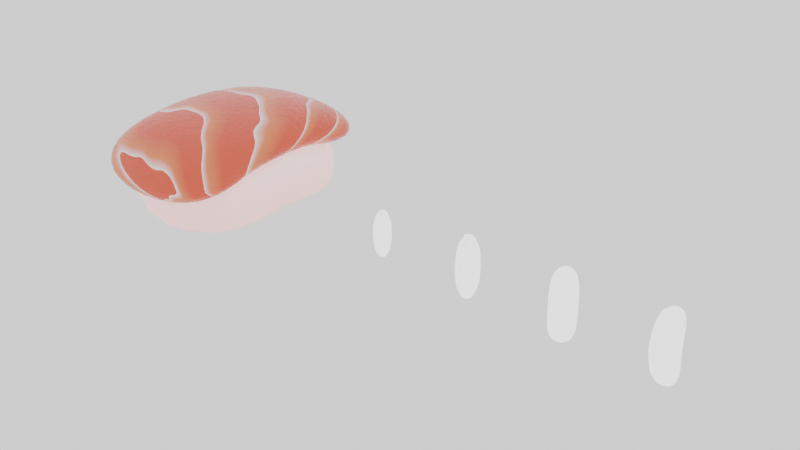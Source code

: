 # Source: SushiModel.blend  (saved by Blender 2.80.75; exported with 4.5.12 LTS)
import bpy
from mathutils import Matrix  # noqa: F401  (used for matrix-valued properties, if any)

bpy.ops.wm.read_factory_settings(use_empty=True)
scene = bpy.context.scene
scene.name = 'Scene'

# ---- collections
col_collection = bpy.data.collections.new('Collection'); scene.collection.children.link(col_collection)
col_rice = bpy.data.collections.new('Rice'); col_collection.children.link(col_rice)

# ---- materials (node trees are filled in below, after node groups)
mat_salmon = bpy.data.materials.new('Salmon')
mat_rice = bpy.data.materials.new('Rice')

# ---- material node trees
mat_salmon.use_nodes = True; mat_salmon.node_tree.nodes.clear()
_N = mat_salmon.node_tree.nodes; _L = mat_salmon.node_tree.links
n0 = _N.new('ShaderNodeBsdfPrincipled'); n0.name = 'Principled BSDF'; n0.location = (10, 300)
n0.distribution = 'GGX'
n0.subsurface_method = 'BURLEY'
n0.inputs[2].default_value = 0.1727
n0.inputs[3].default_value = 1.45
n0.inputs[8].default_value = 1.0
n0.inputs[10].default_value = 0.09091
n0.inputs[27].default_value = (0.0, 0.0, 0.0, 1.0)
n0.inputs[28].default_value = 1.0
n1 = _N.new('ShaderNodeTexWave'); n1.name = 'Wave Texture'; n1.location = (-583, 218)
n1.bands_direction = 'DIAGONAL'
n1.rings_direction = 'SPHERICAL'
n1.wave_profile = 'SAW'
n1.inputs[1].default_value = 1.8
n1.inputs[2].default_value = 8.35
n1.inputs[3].default_value = 2.6
n1.inputs[4].default_value = 0.7
n2 = _N.new('ShaderNodeTexCoord'); n2.name = 'Texture Coordinate'; n2.location = (-1353, 221)
n3 = _N.new('ShaderNodeOutputMaterial'); n3.name = 'Material Output'; n3.location = (489, 316)
n4 = _N.new('ShaderNodeBump'); n4.name = 'Bump'; n4.location = (-268, -42)
n4.inputs[0].default_value = 0.09167
n4.inputs[1].default_value = 1.0
n4.inputs[2].default_value = 1.0
n5 = _N.new('ShaderNodeMapping'); n5.name = 'Mapping'; n5.location = (-1143, 238)
n5.vector_type = 'NORMAL'
n5.inputs[1].default_value = (0.0, 0.0, 1.0)
n5.inputs[2].default_value = (0.0, 0.0, 4.318)
n6 = _N.new('ShaderNodeTexNoise'); n6.name = 'Noise Texture'; n6.location = (-612, -54)
n6.inputs[2].default_value = 44.3
n7 = _N.new('ShaderNodeValToRGB'); n7.name = 'ColorRamp'; n7.location = (-407, 273)
while len(n7.color_ramp.elements) > 1: n7.color_ramp.elements.remove(n7.color_ramp.elements[-1])
n7.color_ramp.elements[0].position = 0.5182; n7.color_ramp.elements[0].color = (1.0, 0.0895, 0.03538, 1.0)
_e = n7.color_ramp.elements.new(0.8636); _e.color = (1.0, 0.2341, 0.09609, 1.0)
_e = n7.color_ramp.elements.new(0.95); _e.color = (1.0, 0.5708, 0.5522, 1.0)
_e = n7.color_ramp.elements.new(1.0); _e.color = (1.0, 1.0, 1.0, 1.0)
n8 = _N.new('ShaderNodeMix'); n8.name = 'Mix'; n8.location = (-160, 180)
n8.data_type = 'RGBA'
n8.inputs[0].default_value = 0.09091
n8.inputs[7].default_value = (0.8, 0.3141, 0.2926, 1.0)
_L.new(n0.outputs[0], n3.inputs[0])
_L.new(n1.outputs[0], n7.inputs[0])
_L.new(n5.outputs[0], n1.inputs[0])
_L.new(n2.outputs[0], n5.inputs[0])
_L.new(n6.outputs[1], n4.inputs[3])
_L.new(n4.outputs[0], n0.inputs[5])
_L.new(n7.outputs[0], n8.inputs[6])
_L.new(n8.outputs[2], n0.inputs[0])
n3.is_active_output = True
mat_rice.use_nodes = True; mat_rice.node_tree.nodes.clear()
_N = mat_rice.node_tree.nodes; _L = mat_rice.node_tree.links
n0 = _N.new('ShaderNodeTexNoise'); n0.name = 'Noise Texture'; n0.location = (-553, -157)
n0.inputs[2].default_value = 2.8
n1 = _N.new('ShaderNodeMixShader'); n1.name = 'Mix Shader.003'; n1.location = (803, 507)
n1.inputs[0].default_value = 0.575
n2 = _N.new('ShaderNodeMixShader'); n2.name = 'Mix Shader.002'; n2.location = (1023, 455)
n2.inputs[0].default_value = 0.4998
n3 = _N.new('ShaderNodeBsdfTranslucent'); n3.name = 'Translucent BSDF.001'; n3.location = (1051, 299)
n4 = _N.new('ShaderNodeBsdfDiffuse'); n4.name = 'Diffuse BSDF'; n4.location = (567, 569)
n5 = _N.new('ShaderNodeRGB'); n5.name = 'RGB'; n5.location = (218, 249)
n5.outputs[0].default_value = (1.0, 1.0, 1.0, 1.0)
n6 = _N.new('ShaderNodeSubsurfaceScattering'); n6.name = 'Subsurface Scattering'; n6.location = (746, 303)
n6.inputs[1].default_value = 1.0
n7 = _N.new('ShaderNodeMath'); n7.name = 'Math'; n7.location = (470, 205)
n7.operation = 'MULTIPLY'
n7.inputs[1].default_value = 1.35
n8 = _N.new('ShaderNodeOutputMaterial'); n8.name = 'Material Output'; n8.location = (2348, 585)
n9 = _N.new('ShaderNodeMixShader'); n9.name = 'Mix Shader.004'; n9.location = (1491, 494)
n9.inputs[0].default_value = 0.5771
n10 = _N.new('ShaderNodeBsdfAnisotropic'); n10.name = 'Glossy BSDF.001'; n10.location = (590, 433)
n10.distribution = 'GGX'
n10.inputs[1].default_value = 0.6615
_L.new(n6.outputs[0], n2.inputs[2])
_L.new(n4.outputs[0], n1.inputs[1])
_L.new(n2.outputs[0], n9.inputs[1])
_L.new(n1.outputs[0], n2.inputs[1])
_L.new(n10.outputs[0], n1.inputs[2])
_L.new(n3.outputs[0], n9.inputs[2])
_L.new(n5.outputs[0], n7.inputs[0])
_L.new(n7.outputs[0], n6.inputs[0])
_L.new(n9.outputs[0], n8.inputs[0])
_L.new(n7.outputs[0], n3.inputs[0])
_L.new(n7.outputs[0], n10.inputs[0])
_L.new(n7.outputs[0], n4.inputs[0])
n8.is_active_output = True

# ---- world
world_world = bpy.data.worlds.new('World'); scene.world = world_world
world_world.use_nodes = True; world_world.node_tree.nodes.clear()
_N = world_world.node_tree.nodes; _L = world_world.node_tree.links
n0 = _N.new('ShaderNodeOutputWorld'); n0.name = 'World Output'; n0.location = (300, 300)
n1 = _N.new('ShaderNodeBackground'); n1.name = 'Background'; n1.location = (10, 300)
n1.inputs[0].default_value = (0.9699, 0.9699, 0.9699, 1.0)
_L.new(n1.outputs[0], n0.inputs[0])
n0.is_active_output = True
world_world.color = (0.05088, 0.05088, 0.05088)
world_world.use_sun_shadow = False
world_world.sun_shadow_jitter_overblur = 0.0

# ---- meshes
me_cube_011 = bpy.data.meshes.new('Cube.011')
me_cube_011.from_pydata([(-1.0, -1.0, -1.0), (-1.0, -1.0, 1.0), (-1.0, 1.0, -1.0), (-1.0, 1.0, 1.0), (1.0, -1.0, -1.0), (1.0, -1.0, 1.0), (1.0, 1.0, -1.0), (1.0, 1.0, 1.0), (-1.913, 1.0, -2.55), (-1.913, -1.0, -2.55), (-1.913, -1.0, -0.5497), (-1.913, 1.0, -0.5497), (2.074, 1.0, -0.6795), (1.6, 1.0, -2.135), (1.6, -1.0, -2.135), (2.074, -1.0, -0.6795)], [], [(2, 0, 9, 8), (2, 3, 7, 6), (5, 4, 14, 15), (4, 5, 1, 0), (2, 6, 4, 0), (7, 3, 1, 5), (9, 10, 11, 8), (3, 2, 8, 11), (0, 1, 10, 9), (1, 3, 11, 10), (13, 12, 15, 14), (4, 6, 13, 14), (7, 5, 15, 12), (6, 7, 12, 13)])
me_cube_011.polygons.foreach_set('use_smooth', [True] * 14)
_uv = me_cube_011.uv_layers.new(name='UVMap')
_uv.uv.foreach_set('vector', [0.125, 0.5, 0.125, 0.75, 0.125, 0.75, 0.125, 0.5, 0.375, 0.25, 0.625, 0.25, 0.625, 0.5, 0.375, 0.5, 0.625, 0.75, 0.375, 0.75, 0.375, 0.75, 0.625, 0.75, 0.375, 0.75, 0.625, 0.75, 0.625, 1.0, 0.375, 1.0, 0.125, 0.5, 0.375, 0.5, 0.375, 0.75, 0.125, 0.75, 0.625, 0.5, 0.875, 0.5, 0.875, 0.75, 0.625, 0.75, 0.375, 0.0, 0.625, 0.0, 0.625, 0.25, 0.375, 0.25, 0.625, 0.25, 0.375, 0.25, 0.375, 0.25, 0.625, 0.25, 0.375, 1.0, 0.625, 1.0, 0.625, 1.0, 0.375, 1.0, 0.875, 0.75, 0.875, 0.5, 0.875, 0.5, 0.875, 0.75, 0.375, 0.5, 0.625, 0.5, 0.625, 0.75, 0.375, 0.75, 0.375, 0.75, 0.375, 0.5, 0.375, 0.5, 0.375, 0.75, 0.625, 0.5, 0.625, 0.75, 0.625, 0.75, 0.625, 0.5, 0.375, 0.5, 0.625, 0.5, 0.625, 0.5, 0.375, 0.5])
me_cube_011.materials.append(mat_salmon)
me_cube_011.use_remesh_preserve_volume = False
me_cube_011.use_remesh_preserve_attributes = False
me_cube_011.use_mirror_vertex_groups = False
me_cube_011.update()
me_cube_010 = bpy.data.meshes.new('Cube.010')
me_cube_010.from_pydata([(-1.565, -1.0, -1.0), (-1.565, -1.0, 1.0), (-1.565, 1.0, -1.0), (-1.565, 1.0, 1.0), (1.565, -1.0, -1.0), (1.565, -1.0, 1.0), (1.565, 1.0, -1.0), (1.565, 1.0, 1.0), (-1.565, -1.0, 0.3211), (-1.565, 1.0, 0.3211), (1.565, 1.0, 0.3211), (1.565, -1.0, 0.3211), (0.01949, 0.9685, -0.3427), (0.01949, 0.9685, 1.657), (0.01949, -1.032, -0.3427), (0.01949, -1.032, 1.657), (0.01949, -1.032, 0.9784), (0.01949, 0.9685, 0.9784)], [], [(8, 1, 3, 9), (17, 13, 7, 10), (10, 7, 5, 11), (16, 15, 1, 8), (12, 6, 4, 14), (13, 3, 1, 15), (14, 16, 8, 0), (6, 10, 11, 4), (12, 17, 10, 6), (0, 8, 9, 2), (2, 9, 17, 12), (4, 11, 16, 14), (7, 13, 15, 5), (2, 12, 14, 0), (11, 5, 15, 16), (9, 3, 13, 17)])
me_cube_010.polygons.foreach_set('use_smooth', [True] * 16)
_uv = me_cube_010.uv_layers.new(name='UVMap')
_uv.uv.foreach_set('vector', [0.5401, 0.0, 0.625, 0.0, 0.625, 0.25, 0.5401, 0.25, 0.5401, 0.375, 0.625, 0.375, 0.625, 0.5, 0.5401, 0.5, 0.5401, 0.5, 0.625, 0.5, 0.625, 0.75, 0.5401, 0.75, 0.5401, 0.875, 0.625, 0.875, 0.625, 1.0, 0.5401, 1.0, 0.25, 0.5, 0.375, 0.5, 0.375, 0.75, 0.25, 0.75, 0.75, 0.5, 0.875, 0.5, 0.875, 0.75, 0.75, 0.75, 0.375, 0.875, 0.5401, 0.875, 0.5401, 1.0, 0.375, 1.0, 0.375, 0.5, 0.5401, 0.5, 0.5401, 0.75, 0.375, 0.75, 0.375, 0.375, 0.5401, 0.375, 0.5401, 0.5, 0.375, 0.5, 0.375, 0.0, 0.5401, 0.0, 0.5401, 0.25, 0.375, 0.25, 0.375, 0.25, 0.5401, 0.25, 0.5401, 0.375, 0.375, 0.375, 0.375, 0.75, 0.5401, 0.75, 0.5401, 0.875, 0.375, 0.875, 0.625, 0.5, 0.75, 0.5, 0.75, 0.75, 0.625, 0.75, 0.125, 0.5, 0.25, 0.5, 0.25, 0.75, 0.125, 0.75, 0.5401, 0.75, 0.625, 0.75, 0.625, 0.875, 0.5401, 0.875, 0.5401, 0.25, 0.625, 0.25, 0.625, 0.375, 0.5401, 0.375])
me_cube_010.materials.append(mat_rice)
me_cube_010.use_remesh_preserve_volume = False
me_cube_010.use_remesh_preserve_attributes = False
me_cube_010.use_mirror_vertex_groups = False
me_cube_010.update()
me_cube_002 = bpy.data.meshes.new('Cube.002')
me_cube_002.from_pydata([(-1.0, -1.0, -1.0), (-1.0, -1.0, 1.0), (-1.0, 1.0, -1.0), (-1.0, 1.0, 1.0), (1.0, -1.0, -1.0), (1.0, -1.0, 1.0), (1.0, 1.0, -1.0), (1.0, 1.0, 1.0)], [], [(0, 1, 3, 2), (2, 3, 7, 6), (6, 7, 5, 4), (4, 5, 1, 0), (2, 6, 4, 0), (7, 3, 1, 5)])
me_cube_002.polygons.foreach_set('use_smooth', [True] * 6)
_uv = me_cube_002.uv_layers.new(name='UVMap')
_uv.uv.foreach_set('vector', [0.375, 0.0, 0.625, 0.0, 0.625, 0.25, 0.375, 0.25, 0.375, 0.25, 0.625, 0.25, 0.625, 0.5, 0.375, 0.5, 0.375, 0.5, 0.625, 0.5, 0.625, 0.75, 0.375, 0.75, 0.375, 0.75, 0.625, 0.75, 0.625, 1.0, 0.375, 1.0, 0.125, 0.5, 0.375, 0.5, 0.375, 0.75, 0.125, 0.75, 0.625, 0.5, 0.875, 0.5, 0.875, 0.75, 0.625, 0.75])
me_cube_002.materials.append(mat_rice)
me_cube_002.use_remesh_preserve_volume = False
me_cube_002.use_remesh_preserve_attributes = False
me_cube_002.use_mirror_vertex_groups = False
me_cube_002.update()
me_cube_001 = bpy.data.meshes.new('Cube.001')
me_cube_001.from_pydata([(-1.0, -1.0, -1.0), (-1.0, -1.0, 1.0), (-1.0, 1.0, -1.0), (-1.0, 1.0, 1.0), (1.0, -1.0, -1.0), (1.0, -1.0, 1.0), (1.0, 1.0, -1.0), (1.0, 1.0, 1.0)], [], [(0, 1, 3, 2), (2, 3, 7, 6), (6, 7, 5, 4), (4, 5, 1, 0), (2, 6, 4, 0), (7, 3, 1, 5)])
me_cube_001.polygons.foreach_set('use_smooth', [True] * 6)
_uv = me_cube_001.uv_layers.new(name='UVMap')
_uv.uv.foreach_set('vector', [0.375, 0.0, 0.625, 0.0, 0.625, 0.25, 0.375, 0.25, 0.375, 0.25, 0.625, 0.25, 0.625, 0.5, 0.375, 0.5, 0.375, 0.5, 0.625, 0.5, 0.625, 0.75, 0.375, 0.75, 0.375, 0.75, 0.625, 0.75, 0.625, 1.0, 0.375, 1.0, 0.125, 0.5, 0.375, 0.5, 0.375, 0.75, 0.125, 0.75, 0.625, 0.5, 0.875, 0.5, 0.875, 0.75, 0.625, 0.75])
me_cube_001.materials.append(mat_rice)
me_cube_001.use_remesh_preserve_volume = False
me_cube_001.use_remesh_preserve_attributes = False
me_cube_001.use_mirror_vertex_groups = False
me_cube_001.update()
me_cube_005 = bpy.data.meshes.new('Cube.005')
me_cube_005.from_pydata([(-1.0, -1.0, -1.0), (-1.0, -1.0, 1.0), (-1.0, 1.0, -1.0), (-1.0, 1.0, 1.0), (1.0, -1.0, -1.0), (1.0, -1.0, 1.0), (1.0, 1.0, -1.0), (1.0, 1.0, 1.0), (-1.262, -1.624, -7.39e-06), (-1.262, 0.3763, -7.39e-06), (0.7384, 0.3763, -7.39e-06), (0.7384, -1.624, -7.39e-06)], [], [(8, 1, 3, 9), (9, 3, 7, 10), (10, 7, 5, 11), (11, 5, 1, 8), (2, 6, 4, 0), (7, 3, 1, 5), (4, 11, 8, 0), (6, 10, 11, 4), (2, 9, 10, 6), (0, 8, 9, 2)])
me_cube_005.polygons.foreach_set('use_smooth', [True] * 10)
_uv = me_cube_005.uv_layers.new(name='UVMap')
_uv.uv.foreach_set('vector', [0.5, 0.0, 0.625, 0.0, 0.625, 0.25, 0.5, 0.25, 0.5, 0.25, 0.625, 0.25, 0.625, 0.5, 0.5, 0.5, 0.5, 0.5, 0.625, 0.5, 0.625, 0.75, 0.5, 0.75, 0.5, 0.75, 0.625, 0.75, 0.625, 1.0, 0.5, 1.0, 0.125, 0.5, 0.375, 0.5, 0.375, 0.75, 0.125, 0.75, 0.625, 0.5, 0.875, 0.5, 0.875, 0.75, 0.625, 0.75, 0.375, 0.75, 0.5, 0.75, 0.5, 1.0, 0.375, 1.0, 0.375, 0.5, 0.5, 0.5, 0.5, 0.75, 0.375, 0.75, 0.375, 0.25, 0.5, 0.25, 0.5, 0.5, 0.375, 0.5, 0.375, 0.0, 0.5, 0.0, 0.5, 0.25, 0.375, 0.25])
me_cube_005.materials.append(mat_rice)
me_cube_005.use_remesh_preserve_volume = False
me_cube_005.use_remesh_preserve_attributes = False
me_cube_005.use_mirror_vertex_groups = False
me_cube_005.update()
me_cube_006 = bpy.data.meshes.new('Cube.006')
me_cube_006.from_pydata([(-1.0, -1.0, -1.0), (-1.0, -1.0, 1.0), (-1.0, 1.0, -1.0), (-1.0, 1.0, 1.0), (1.0, -1.0, -1.0), (1.0, -1.0, 1.0), (1.0, 1.0, -1.0), (1.0, 1.0, 1.0), (-0.6731, -1.624, -7.39e-06), (-0.6731, 0.3763, -7.39e-06), (1.327, 0.3763, -7.39e-06), (1.327, -1.624, -7.39e-06)], [], [(8, 1, 3, 9), (9, 3, 7, 10), (10, 7, 5, 11), (11, 5, 1, 8), (2, 6, 4, 0), (7, 3, 1, 5), (4, 11, 8, 0), (6, 10, 11, 4), (2, 9, 10, 6), (0, 8, 9, 2)])
me_cube_006.polygons.foreach_set('use_smooth', [True] * 10)
_uv = me_cube_006.uv_layers.new(name='UVMap')
_uv.uv.foreach_set('vector', [0.5, 0.0, 0.625, 0.0, 0.625, 0.25, 0.5, 0.25, 0.5, 0.25, 0.625, 0.25, 0.625, 0.5, 0.5, 0.5, 0.5, 0.5, 0.625, 0.5, 0.625, 0.75, 0.5, 0.75, 0.5, 0.75, 0.625, 0.75, 0.625, 1.0, 0.5, 1.0, 0.125, 0.5, 0.375, 0.5, 0.375, 0.75, 0.125, 0.75, 0.625, 0.5, 0.875, 0.5, 0.875, 0.75, 0.625, 0.75, 0.375, 0.75, 0.5, 0.75, 0.5, 1.0, 0.375, 1.0, 0.375, 0.5, 0.5, 0.5, 0.5, 0.75, 0.375, 0.75, 0.375, 0.25, 0.5, 0.25, 0.5, 0.5, 0.375, 0.5, 0.375, 0.0, 0.5, 0.0, 0.5, 0.25, 0.375, 0.25])
me_cube_006.materials.append(mat_rice)
me_cube_006.use_remesh_preserve_volume = False
me_cube_006.use_remesh_preserve_attributes = False
me_cube_006.use_mirror_vertex_groups = False
me_cube_006.update()

# ---- objects
ob_salmon = bpy.data.objects.new('Salmon', me_cube_011)
ob_sushi = bpy.data.objects.new('Sushi', me_cube_010)
ob_rice1 = bpy.data.objects.new('Rice1', me_cube_002)
ob_rice2 = bpy.data.objects.new('Rice2', me_cube_001)
ob_rice3 = bpy.data.objects.new('Rice3', me_cube_005)
ob_rice4 = bpy.data.objects.new('Rice4', me_cube_006)

# ---- transforms, parenting, visibility, modifiers, constraints
ob_salmon.location = (0.0, 0.0, 0.5827)
ob_salmon.rotation_euler = (0.0, -0.0, 1.566)
ob_salmon.scale = (0.571, 0.669, 0.1884)
ob_salmon.lineart.crease_threshold = 0.0
_m = ob_salmon.modifiers.new('Subdivision', 'SUBSURF')
_m.uv_smooth = 'PRESERVE_CORNERS'
_m.levels = 3
_m.render_levels = 3
_m.show_only_control_edges = False
_m = ob_salmon.modifiers.new('Displace', 'DISPLACE')
_m.mid_level = 0.4333
_m.strength = 0.55
ob_sushi.location = (0.0, 0.0, 0.0)
ob_sushi.rotation_euler = (0.0, -0.0, 1.566)
ob_sushi.scale = (0.571, 0.669, 0.3158)
ob_sushi.lineart.crease_threshold = 0.0
_m = ob_sushi.modifiers.new('Subdivision', 'SUBSURF')
_m.uv_smooth = 'PRESERVE_CORNERS'
_m.levels = 2
_m.show_only_control_edges = False
_m = ob_sushi.modifiers.new('Displace', 'DISPLACE')
_m.strength = 0.55
_m = ob_sushi.modifiers.new('ParticleSettings', 'PARTICLE_SYSTEM')
ob_rice1.location = (2.0, 0.0, 0.0)
ob_rice1.scale = (0.1044, 0.1044, 0.2985)
ob_rice1.lineart.crease_threshold = 0.0
_m = ob_rice1.modifiers.new('Subdivision', 'SUBSURF')
_m.uv_smooth = 'PRESERVE_CORNERS'
_m.levels = 2
_m.show_only_control_edges = False
ob_rice2.location = (3.0, 0.0, 0.0)
ob_rice2.scale = (0.1375, 0.1375, 0.3932)
ob_rice2.lineart.crease_threshold = 0.0
_m = ob_rice2.modifiers.new('Subdivision', 'SUBSURF')
_m.uv_smooth = 'PRESERVE_CORNERS'
_m.levels = 2
_m.show_only_control_edges = False
ob_rice3.location = (5.0, 0.0, 0.0)
ob_rice3.scale = (0.1375, 0.1375, 0.3932)
ob_rice3.lineart.crease_threshold = 0.0
_m = ob_rice3.modifiers.new('Subdivision', 'SUBSURF')
_m.uv_smooth = 'PRESERVE_CORNERS'
_m.levels = 2
_m.show_only_control_edges = False
ob_rice4.location = (4.0, 0.0, 0.0)
ob_rice4.scale = (0.1375, 0.1375, 0.3932)
ob_rice4.lineart.crease_threshold = 0.0
_m = ob_rice4.modifiers.new('Subdivision', 'SUBSURF')
_m.uv_smooth = 'PRESERVE_CORNERS'
_m.levels = 2
_m.show_only_control_edges = False

# ---- collection membership
col_collection.objects.link(ob_salmon)
col_collection.objects.link(ob_sushi)
col_rice.objects.link(ob_rice1)
col_rice.objects.link(ob_rice2)
col_rice.objects.link(ob_rice3)
col_rice.objects.link(ob_rice4)

# ---- scene / render settings (as saved in the file)
scene.frame_start = 1; scene.frame_end = 250; scene.frame_set(1)
scene.render.engine = 'CYCLES'
scene.cycles.use_denoising = False
scene.cycles.samples = 128
scene.cycles.sampling_pattern = 'TABULATED_SOBOL'
scene.cycles.use_adaptive_sampling = False
scene.cycles.use_light_tree = False
scene.view_settings.view_transform = 'Filmic'
bpy.context.view_layer.update()

# ---- added for rendering (the .blend has no active camera): camera
cam_auto = bpy.data.cameras.new('AutoCamera')
cam_auto.lens = 50.0
cam_auto.sensor_width = 36.0
cam_auto.clip_end = 1000.0
ob_auto_camera = bpy.data.objects.new('AutoCamera', cam_auto)
scene.collection.objects.link(ob_auto_camera)
ob_auto_camera.location = (8.06452, -7.01984, 4.83959)
ob_auto_camera.rotation_euler = (1.09748, -7.21219e-08, 0.694738)
scene.camera = ob_auto_camera
bpy.context.view_layer.update()
